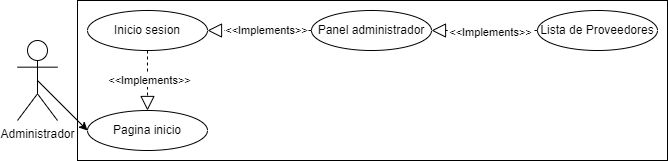

The diagram above was exported from draw.io. Its source (the exported page's mxGraphModel, read from the mxfile embedded in the PNG):
<mxGraphModel dx="1009" dy="586" grid="1" gridSize="10" guides="1" tooltips="1" connect="1" arrows="1" fold="1" page="1" pageScale="1" pageWidth="827" pageHeight="1169" math="0" shadow="0">
  <root>
    <mxCell id="0" />
    <mxCell id="1" parent="0" />
    <mxCell id="UbiZFXeXB9KPYeJVvIXf-16" value="" style="rounded=0;whiteSpace=wrap;html=1;" vertex="1" parent="1">
      <mxGeometry x="90" y="50" width="590" height="160" as="geometry" />
    </mxCell>
    <mxCell id="UbiZFXeXB9KPYeJVvIXf-17" value="Inicio sesion" style="ellipse;whiteSpace=wrap;html=1;" vertex="1" parent="1">
      <mxGeometry x="100" y="60" width="120" height="40" as="geometry" />
    </mxCell>
    <mxCell id="UbiZFXeXB9KPYeJVvIXf-18" value="Pagina inicio" style="ellipse;whiteSpace=wrap;html=1;" vertex="1" parent="1">
      <mxGeometry x="100" y="160" width="120" height="40" as="geometry" />
    </mxCell>
    <mxCell id="UbiZFXeXB9KPYeJVvIXf-19" value="" style="endArrow=block;dashed=1;endFill=0;endSize=12;html=1;rounded=0;entryX=0.5;entryY=0;entryDx=0;entryDy=0;exitX=0.5;exitY=1;exitDx=0;exitDy=0;" edge="1" parent="1" source="UbiZFXeXB9KPYeJVvIXf-17" target="UbiZFXeXB9KPYeJVvIXf-18">
      <mxGeometry width="160" relative="1" as="geometry">
        <mxPoint x="380" y="-10" as="sourcePoint" />
        <mxPoint x="230" y="-9" as="targetPoint" />
        <Array as="points" />
      </mxGeometry>
    </mxCell>
    <mxCell id="UbiZFXeXB9KPYeJVvIXf-20" value="&amp;lt;&amp;lt;Implements&amp;gt;&amp;gt;" style="edgeLabel;html=1;align=center;verticalAlign=middle;resizable=0;points=[];" connectable="0" vertex="1" parent="UbiZFXeXB9KPYeJVvIXf-19">
      <mxGeometry x="0.0545" y="1" relative="1" as="geometry">
        <mxPoint y="-3" as="offset" />
      </mxGeometry>
    </mxCell>
    <mxCell id="UbiZFXeXB9KPYeJVvIXf-21" value="" style="endArrow=classic;html=1;rounded=0;entryX=0;entryY=0.5;entryDx=0;entryDy=0;exitX=0.5;exitY=0.5;exitDx=0;exitDy=0;exitPerimeter=0;" edge="1" parent="1" source="UbiZFXeXB9KPYeJVvIXf-22" target="UbiZFXeXB9KPYeJVvIXf-18">
      <mxGeometry width="50" height="50" relative="1" as="geometry">
        <mxPoint x="100" y="130" as="sourcePoint" />
        <mxPoint x="370" y="180" as="targetPoint" />
      </mxGeometry>
    </mxCell>
    <mxCell id="UbiZFXeXB9KPYeJVvIXf-22" value="Administrador" style="shape=umlActor;verticalLabelPosition=bottom;verticalAlign=top;html=1;outlineConnect=0;" vertex="1" parent="1">
      <mxGeometry x="30" y="90" width="40" height="80" as="geometry" />
    </mxCell>
    <mxCell id="UbiZFXeXB9KPYeJVvIXf-23" value="Panel administrador" style="ellipse;whiteSpace=wrap;html=1;" vertex="1" parent="1">
      <mxGeometry x="324" y="60" width="120" height="40" as="geometry" />
    </mxCell>
    <mxCell id="UbiZFXeXB9KPYeJVvIXf-24" value="Lista de Proveedores" style="ellipse;whiteSpace=wrap;html=1;" vertex="1" parent="1">
      <mxGeometry x="550" y="60" width="120" height="40" as="geometry" />
    </mxCell>
    <mxCell id="UbiZFXeXB9KPYeJVvIXf-27" value="" style="endArrow=block;dashed=1;endFill=0;endSize=12;html=1;rounded=0;entryX=1;entryY=0.5;entryDx=0;entryDy=0;exitX=0;exitY=0.5;exitDx=0;exitDy=0;" edge="1" parent="1" source="UbiZFXeXB9KPYeJVvIXf-24" target="UbiZFXeXB9KPYeJVvIXf-23">
      <mxGeometry width="160" relative="1" as="geometry">
        <mxPoint x="620" y="800" as="sourcePoint" />
        <mxPoint x="590" y="660" as="targetPoint" />
        <Array as="points" />
      </mxGeometry>
    </mxCell>
    <mxCell id="UbiZFXeXB9KPYeJVvIXf-28" value="&amp;lt;&amp;lt;Implements&amp;gt;&amp;gt;" style="edgeLabel;html=1;align=center;verticalAlign=middle;resizable=0;points=[];" connectable="0" vertex="1" parent="UbiZFXeXB9KPYeJVvIXf-27">
      <mxGeometry x="0.0545" y="1" relative="1" as="geometry">
        <mxPoint x="8" as="offset" />
      </mxGeometry>
    </mxCell>
    <mxCell id="UbiZFXeXB9KPYeJVvIXf-29" value="" style="endArrow=block;dashed=1;endFill=0;endSize=12;html=1;rounded=0;entryX=1;entryY=0.5;entryDx=0;entryDy=0;exitX=0;exitY=0.5;exitDx=0;exitDy=0;" edge="1" parent="1" source="UbiZFXeXB9KPYeJVvIXf-23" target="UbiZFXeXB9KPYeJVvIXf-17">
      <mxGeometry width="160" relative="1" as="geometry">
        <mxPoint x="170" y="110" as="sourcePoint" />
        <mxPoint x="170" y="170" as="targetPoint" />
        <Array as="points" />
      </mxGeometry>
    </mxCell>
    <mxCell id="UbiZFXeXB9KPYeJVvIXf-30" value="&amp;lt;&amp;lt;Implements&amp;gt;&amp;gt;" style="edgeLabel;html=1;align=center;verticalAlign=middle;resizable=0;points=[];" connectable="0" vertex="1" parent="UbiZFXeXB9KPYeJVvIXf-29">
      <mxGeometry x="0.0545" y="1" relative="1" as="geometry">
        <mxPoint x="9" y="-2" as="offset" />
      </mxGeometry>
    </mxCell>
  </root>
</mxGraphModel>